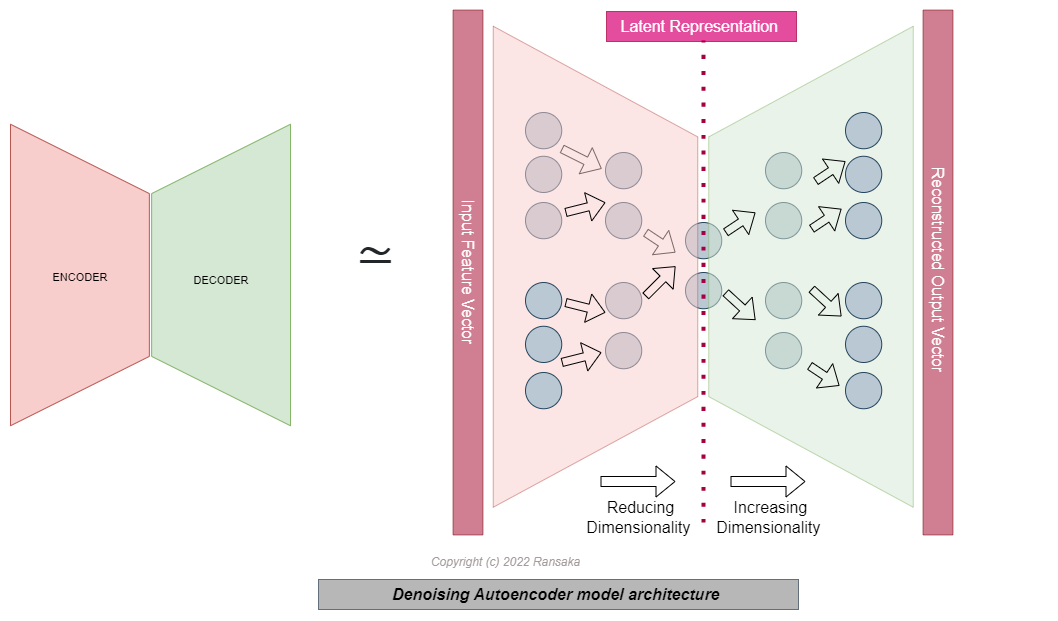

The diagram above was exported from draw.io. Its source (the exported page's mxGraphModel, read from the mxfile embedded in the PNG):
<mxGraphModel dx="1035" dy="560" grid="1" gridSize="10" guides="1" tooltips="1" connect="1" arrows="1" fold="1" page="1" pageScale="1" pageWidth="827" pageHeight="1169" math="0" shadow="0">
  <root>
    <mxCell id="0" />
    <mxCell id="1" parent="0" />
    <mxCell id="yofpK3TB1AloUlL2_KSk-6" value="&lt;font color=&quot;#000000&quot; style=&quot;font-size: 16px;&quot;&gt;&lt;b&gt;&lt;i&gt;Denoising Autoencoder model architecture&amp;nbsp;&lt;/i&gt;&lt;/b&gt;&lt;/font&gt;" style="text;html=1;strokeColor=#314354;fillColor=#999999;align=center;verticalAlign=middle;whiteSpace=wrap;rounded=0;fontSize=11;fontColor=#ffffff;opacity=70;" parent="1" vertex="1">
      <mxGeometry x="333" y="617" width="480" height="30" as="geometry" />
    </mxCell>
    <mxCell id="yofpK3TB1AloUlL2_KSk-31" value="" style="group" parent="1" vertex="1" connectable="0">
      <mxGeometry x="620" y="190" width="36.25" height="216.25" as="geometry" />
    </mxCell>
    <mxCell id="yofpK3TB1AloUlL2_KSk-25" value="" style="ellipse;whiteSpace=wrap;html=1;aspect=fixed;fontSize=11;fillColor=#bac8d3;strokeColor=#23445d;" parent="yofpK3TB1AloUlL2_KSk-31" vertex="1">
      <mxGeometry width="36.25" height="36.25" as="geometry" />
    </mxCell>
    <mxCell id="yofpK3TB1AloUlL2_KSk-26" value="" style="ellipse;whiteSpace=wrap;html=1;aspect=fixed;fontSize=11;fillColor=#bac8d3;strokeColor=#23445d;" parent="yofpK3TB1AloUlL2_KSk-31" vertex="1">
      <mxGeometry y="50" width="36.25" height="36.25" as="geometry" />
    </mxCell>
    <mxCell id="yofpK3TB1AloUlL2_KSk-27" value="" style="ellipse;whiteSpace=wrap;html=1;aspect=fixed;fontSize=11;fillColor=#bac8d3;strokeColor=#23445d;" parent="yofpK3TB1AloUlL2_KSk-31" vertex="1">
      <mxGeometry y="130" width="36.25" height="36.25" as="geometry" />
    </mxCell>
    <mxCell id="yofpK3TB1AloUlL2_KSk-28" value="" style="ellipse;whiteSpace=wrap;html=1;aspect=fixed;fontSize=11;fillColor=#bac8d3;strokeColor=#23445d;" parent="yofpK3TB1AloUlL2_KSk-31" vertex="1">
      <mxGeometry y="180" width="36.25" height="36.25" as="geometry" />
    </mxCell>
    <mxCell id="yofpK3TB1AloUlL2_KSk-32" value="" style="group" parent="1" vertex="1" connectable="0">
      <mxGeometry x="780" y="190" width="36.25" height="216.25" as="geometry" />
    </mxCell>
    <mxCell id="yofpK3TB1AloUlL2_KSk-33" value="" style="ellipse;whiteSpace=wrap;html=1;aspect=fixed;fontSize=11;fillColor=#bac8d3;strokeColor=#23445d;" parent="yofpK3TB1AloUlL2_KSk-32" vertex="1">
      <mxGeometry width="36.25" height="36.25" as="geometry" />
    </mxCell>
    <mxCell id="yofpK3TB1AloUlL2_KSk-34" value="" style="ellipse;whiteSpace=wrap;html=1;aspect=fixed;fontSize=11;fillColor=#bac8d3;strokeColor=#23445d;" parent="yofpK3TB1AloUlL2_KSk-32" vertex="1">
      <mxGeometry y="50" width="36.25" height="36.25" as="geometry" />
    </mxCell>
    <mxCell id="yofpK3TB1AloUlL2_KSk-35" value="" style="ellipse;whiteSpace=wrap;html=1;aspect=fixed;fontSize=11;fillColor=#bac8d3;strokeColor=#23445d;" parent="yofpK3TB1AloUlL2_KSk-32" vertex="1">
      <mxGeometry y="130" width="36.25" height="36.25" as="geometry" />
    </mxCell>
    <mxCell id="yofpK3TB1AloUlL2_KSk-36" value="" style="ellipse;whiteSpace=wrap;html=1;aspect=fixed;fontSize=11;fillColor=#bac8d3;strokeColor=#23445d;" parent="yofpK3TB1AloUlL2_KSk-32" vertex="1">
      <mxGeometry y="180" width="36.25" height="36.25" as="geometry" />
    </mxCell>
    <mxCell id="yofpK3TB1AloUlL2_KSk-37" value="" style="group" parent="1" vertex="1" connectable="0">
      <mxGeometry x="700" y="260" width="36.25" height="86.25" as="geometry" />
    </mxCell>
    <mxCell id="yofpK3TB1AloUlL2_KSk-29" value="" style="ellipse;whiteSpace=wrap;html=1;aspect=fixed;fontSize=11;fillColor=#bac8d3;strokeColor=#23445d;" parent="yofpK3TB1AloUlL2_KSk-37" vertex="1">
      <mxGeometry width="36.25" height="36.25" as="geometry" />
    </mxCell>
    <mxCell id="yofpK3TB1AloUlL2_KSk-30" value="" style="ellipse;whiteSpace=wrap;html=1;aspect=fixed;fontSize=11;fillColor=#bac8d3;strokeColor=#23445d;" parent="yofpK3TB1AloUlL2_KSk-37" vertex="1">
      <mxGeometry y="50" width="36.25" height="36.25" as="geometry" />
    </mxCell>
    <mxCell id="yofpK3TB1AloUlL2_KSk-40" value="" style="group" parent="1" vertex="1" connectable="0">
      <mxGeometry x="540" y="150" width="521" height="431" as="geometry" />
    </mxCell>
    <mxCell id="yofpK3TB1AloUlL2_KSk-19" value="" style="group" parent="yofpK3TB1AloUlL2_KSk-40" vertex="1" connectable="0">
      <mxGeometry width="314.5" height="256.5" as="geometry" />
    </mxCell>
    <mxCell id="yofpK3TB1AloUlL2_KSk-15" value="" style="ellipse;whiteSpace=wrap;html=1;aspect=fixed;fontSize=11;fillColor=#bac8d3;strokeColor=#23445d;" parent="yofpK3TB1AloUlL2_KSk-19" vertex="1">
      <mxGeometry width="36.25" height="36.25" as="geometry" />
    </mxCell>
    <mxCell id="yofpK3TB1AloUlL2_KSk-16" value="" style="ellipse;whiteSpace=wrap;html=1;aspect=fixed;fontSize=11;fillColor=#bac8d3;strokeColor=#23445d;" parent="yofpK3TB1AloUlL2_KSk-19" vertex="1">
      <mxGeometry y="43.75" width="36.25" height="36.25" as="geometry" />
    </mxCell>
    <mxCell id="yofpK3TB1AloUlL2_KSk-17" value="" style="ellipse;whiteSpace=wrap;html=1;aspect=fixed;fontSize=11;fillColor=#bac8d3;strokeColor=#23445d;" parent="yofpK3TB1AloUlL2_KSk-19" vertex="1">
      <mxGeometry y="90" width="36.25" height="36.25" as="geometry" />
    </mxCell>
    <mxCell id="6LqN-kXrrRu6suxkZ0iy-1" value="" style="shape=flexArrow;endArrow=classic;html=1;rounded=0;fontSize=11;curved=1;width=8.16326530612245;endSize=5.453061224489796;" parent="yofpK3TB1AloUlL2_KSk-19" edge="1">
      <mxGeometry width="50" height="50" relative="1" as="geometry">
        <mxPoint x="36.25" y="36.25" as="sourcePoint" />
        <mxPoint x="76.25" y="56.25" as="targetPoint" />
      </mxGeometry>
    </mxCell>
    <mxCell id="6LqN-kXrrRu6suxkZ0iy-5" value="" style="shape=flexArrow;endArrow=classic;html=1;rounded=0;fontSize=11;curved=1;width=8.16326530612245;endSize=5.453061224489796;" parent="yofpK3TB1AloUlL2_KSk-19" edge="1">
      <mxGeometry width="50" height="50" relative="1" as="geometry">
        <mxPoint x="120" y="120" as="sourcePoint" />
        <mxPoint x="150" y="140" as="targetPoint" />
      </mxGeometry>
    </mxCell>
    <mxCell id="6LqN-kXrrRu6suxkZ0iy-15" value="" style="verticalLabelPosition=middle;verticalAlign=middle;html=1;shape=trapezoid;perimeter=trapezoidPerimeter;whiteSpace=wrap;size=0.23;arcSize=10;flipV=1;labelPosition=center;align=center;rotation=-90;fillColor=#f8cecc;strokeColor=#b85450;opacity=50;" parent="yofpK3TB1AloUlL2_KSk-19" vertex="1">
      <mxGeometry x="-170.5" y="52" width="481" height="204.5" as="geometry" />
    </mxCell>
    <mxCell id="yofpK3TB1AloUlL2_KSk-20" value="" style="group" parent="yofpK3TB1AloUlL2_KSk-40" vertex="1" connectable="0">
      <mxGeometry y="170" width="36.25" height="126.25" as="geometry" />
    </mxCell>
    <mxCell id="yofpK3TB1AloUlL2_KSk-21" value="" style="ellipse;whiteSpace=wrap;html=1;aspect=fixed;fontSize=11;fillColor=#bac8d3;strokeColor=#23445d;" parent="yofpK3TB1AloUlL2_KSk-20" vertex="1">
      <mxGeometry width="36.25" height="36.25" as="geometry" />
    </mxCell>
    <mxCell id="yofpK3TB1AloUlL2_KSk-22" value="" style="ellipse;whiteSpace=wrap;html=1;aspect=fixed;fontSize=11;fillColor=#bac8d3;strokeColor=#23445d;" parent="yofpK3TB1AloUlL2_KSk-20" vertex="1">
      <mxGeometry y="43.75" width="36.25" height="36.25" as="geometry" />
    </mxCell>
    <mxCell id="yofpK3TB1AloUlL2_KSk-23" value="" style="ellipse;whiteSpace=wrap;html=1;aspect=fixed;fontSize=11;fillColor=#bac8d3;strokeColor=#23445d;" parent="yofpK3TB1AloUlL2_KSk-20" vertex="1">
      <mxGeometry y="90" width="36.25" height="36.25" as="geometry" />
    </mxCell>
    <mxCell id="6LqN-kXrrRu6suxkZ0iy-3" value="" style="shape=flexArrow;endArrow=classic;html=1;rounded=0;fontSize=11;curved=1;width=8.16326530612245;endSize=5.453061224489796;" parent="yofpK3TB1AloUlL2_KSk-40" edge="1">
      <mxGeometry width="50" height="50" relative="1" as="geometry">
        <mxPoint x="40" y="190" as="sourcePoint" />
        <mxPoint x="80" y="200" as="targetPoint" />
      </mxGeometry>
    </mxCell>
    <mxCell id="6LqN-kXrrRu6suxkZ0iy-4" value="" style="shape=flexArrow;endArrow=classic;html=1;rounded=0;fontSize=11;curved=1;width=8.16326530612245;endSize=5.453061224489796;" parent="yofpK3TB1AloUlL2_KSk-40" edge="1">
      <mxGeometry width="50" height="50" relative="1" as="geometry">
        <mxPoint x="36.25" y="250" as="sourcePoint" />
        <mxPoint x="76" y="240" as="targetPoint" />
      </mxGeometry>
    </mxCell>
    <mxCell id="6LqN-kXrrRu6suxkZ0iy-6" value="" style="shape=flexArrow;endArrow=classic;html=1;rounded=0;fontSize=11;curved=1;width=8.16326530612245;endSize=5.453061224489796;" parent="yofpK3TB1AloUlL2_KSk-40" edge="1">
      <mxGeometry width="50" height="50" relative="1" as="geometry">
        <mxPoint x="120" y="183.75" as="sourcePoint" />
        <mxPoint x="150" y="153.75" as="targetPoint" />
      </mxGeometry>
    </mxCell>
    <mxCell id="6LqN-kXrrRu6suxkZ0iy-24" value="" style="verticalLabelPosition=middle;verticalAlign=middle;html=1;shape=trapezoid;perimeter=trapezoidPerimeter;whiteSpace=wrap;size=0.23;arcSize=10;flipV=1;labelPosition=center;align=center;rotation=90;fillColor=#d5e8d4;strokeColor=#82b366;opacity=50;" parent="yofpK3TB1AloUlL2_KSk-40" vertex="1">
      <mxGeometry x="45" y="52" width="481" height="204.5" as="geometry" />
    </mxCell>
    <mxCell id="6LqN-kXrrRu6suxkZ0iy-29" value="" style="shape=flexArrow;endArrow=classic;html=1;rounded=0;fontSize=16;curved=1;" parent="yofpK3TB1AloUlL2_KSk-40" edge="1">
      <mxGeometry width="50" height="50" relative="1" as="geometry">
        <mxPoint x="205" y="369" as="sourcePoint" />
        <mxPoint x="280" y="369" as="targetPoint" />
      </mxGeometry>
    </mxCell>
    <mxCell id="6LqN-kXrrRu6suxkZ0iy-30" value="Increasing&lt;br&gt;Dimensionality&amp;nbsp;" style="text;html=1;align=center;verticalAlign=middle;resizable=0;points=[];autosize=1;strokeColor=none;fillColor=none;fontSize=16;" parent="yofpK3TB1AloUlL2_KSk-40" vertex="1">
      <mxGeometry x="180" y="380" width="130" height="50" as="geometry" />
    </mxCell>
    <mxCell id="yofpK3TB1AloUlL2_KSk-41" value="" style="group" parent="1" vertex="1" connectable="0">
      <mxGeometry x="860" y="150" width="36.25" height="296.25" as="geometry" />
    </mxCell>
    <mxCell id="yofpK3TB1AloUlL2_KSk-42" value="" style="group" parent="yofpK3TB1AloUlL2_KSk-41" vertex="1" connectable="0">
      <mxGeometry width="36.25" height="126.25" as="geometry" />
    </mxCell>
    <mxCell id="yofpK3TB1AloUlL2_KSk-43" value="" style="ellipse;whiteSpace=wrap;html=1;aspect=fixed;fontSize=11;fillColor=#bac8d3;strokeColor=#23445d;" parent="yofpK3TB1AloUlL2_KSk-42" vertex="1">
      <mxGeometry width="36.25" height="36.25" as="geometry" />
    </mxCell>
    <mxCell id="yofpK3TB1AloUlL2_KSk-44" value="" style="ellipse;whiteSpace=wrap;html=1;aspect=fixed;fontSize=11;fillColor=#bac8d3;strokeColor=#23445d;" parent="yofpK3TB1AloUlL2_KSk-42" vertex="1">
      <mxGeometry y="43.75" width="36.25" height="36.25" as="geometry" />
    </mxCell>
    <mxCell id="yofpK3TB1AloUlL2_KSk-45" value="" style="ellipse;whiteSpace=wrap;html=1;aspect=fixed;fontSize=11;fillColor=#bac8d3;strokeColor=#23445d;" parent="yofpK3TB1AloUlL2_KSk-42" vertex="1">
      <mxGeometry y="90" width="36.25" height="36.25" as="geometry" />
    </mxCell>
    <mxCell id="yofpK3TB1AloUlL2_KSk-46" value="" style="group" parent="yofpK3TB1AloUlL2_KSk-41" vertex="1" connectable="0">
      <mxGeometry y="170" width="36.25" height="126.25" as="geometry" />
    </mxCell>
    <mxCell id="yofpK3TB1AloUlL2_KSk-47" value="" style="ellipse;whiteSpace=wrap;html=1;aspect=fixed;fontSize=11;fillColor=#bac8d3;strokeColor=#23445d;" parent="yofpK3TB1AloUlL2_KSk-46" vertex="1">
      <mxGeometry width="36.25" height="36.25" as="geometry" />
    </mxCell>
    <mxCell id="yofpK3TB1AloUlL2_KSk-48" value="" style="ellipse;whiteSpace=wrap;html=1;aspect=fixed;fontSize=11;fillColor=#bac8d3;strokeColor=#23445d;" parent="yofpK3TB1AloUlL2_KSk-46" vertex="1">
      <mxGeometry y="43.75" width="36.25" height="36.25" as="geometry" />
    </mxCell>
    <mxCell id="yofpK3TB1AloUlL2_KSk-49" value="" style="ellipse;whiteSpace=wrap;html=1;aspect=fixed;fontSize=11;fillColor=#bac8d3;strokeColor=#23445d;" parent="yofpK3TB1AloUlL2_KSk-46" vertex="1">
      <mxGeometry y="90" width="36.25" height="36.25" as="geometry" />
    </mxCell>
    <mxCell id="6LqN-kXrrRu6suxkZ0iy-2" value="" style="shape=flexArrow;endArrow=classic;html=1;rounded=0;fontSize=11;curved=1;width=8.16326530612245;endSize=5.453061224489796;" parent="1" edge="1">
      <mxGeometry width="50" height="50" relative="1" as="geometry">
        <mxPoint x="580" y="250" as="sourcePoint" />
        <mxPoint x="620" y="240" as="targetPoint" />
      </mxGeometry>
    </mxCell>
    <mxCell id="6LqN-kXrrRu6suxkZ0iy-8" value="" style="shape=flexArrow;endArrow=classic;html=1;rounded=0;fontSize=11;curved=1;width=8.16326530612245;endSize=5.453061224489796;" parent="1" edge="1">
      <mxGeometry width="50" height="50" relative="1" as="geometry">
        <mxPoint x="740" y="330" as="sourcePoint" />
        <mxPoint x="770" y="357.5" as="targetPoint" />
      </mxGeometry>
    </mxCell>
    <mxCell id="6LqN-kXrrRu6suxkZ0iy-9" value="" style="shape=flexArrow;endArrow=classic;html=1;rounded=0;fontSize=11;curved=1;width=8.16326530612245;endSize=5.453061224489796;" parent="1" edge="1">
      <mxGeometry width="50" height="50" relative="1" as="geometry">
        <mxPoint x="740" y="270" as="sourcePoint" />
        <mxPoint x="770" y="250" as="targetPoint" />
      </mxGeometry>
    </mxCell>
    <mxCell id="6LqN-kXrrRu6suxkZ0iy-10" value="" style="shape=flexArrow;endArrow=classic;html=1;rounded=0;fontSize=11;curved=1;width=8.16326530612245;endSize=5.453061224489796;" parent="1" edge="1">
      <mxGeometry width="50" height="50" relative="1" as="geometry">
        <mxPoint x="826" y="326.38" as="sourcePoint" />
        <mxPoint x="856" y="353.88" as="targetPoint" />
      </mxGeometry>
    </mxCell>
    <mxCell id="6LqN-kXrrRu6suxkZ0iy-11" value="" style="shape=flexArrow;endArrow=classic;html=1;rounded=0;fontSize=11;curved=1;width=8.16326530612245;endSize=5.453061224489796;" parent="1" edge="1">
      <mxGeometry width="50" height="50" relative="1" as="geometry">
        <mxPoint x="826" y="266.38" as="sourcePoint" />
        <mxPoint x="856" y="246.38" as="targetPoint" />
      </mxGeometry>
    </mxCell>
    <mxCell id="6LqN-kXrrRu6suxkZ0iy-13" value="" style="shape=flexArrow;endArrow=classic;html=1;rounded=0;fontSize=11;curved=1;width=8.16326530612245;endSize=5.453061224489796;" parent="1" edge="1">
      <mxGeometry width="50" height="50" relative="1" as="geometry">
        <mxPoint x="830" y="218.75" as="sourcePoint" />
        <mxPoint x="860" y="198.75" as="targetPoint" />
      </mxGeometry>
    </mxCell>
    <mxCell id="6LqN-kXrrRu6suxkZ0iy-14" value="" style="shape=flexArrow;endArrow=classic;html=1;rounded=0;fontSize=11;curved=1;width=8.16326530612245;endSize=5.453061224489796;" parent="1" edge="1">
      <mxGeometry width="50" height="50" relative="1" as="geometry">
        <mxPoint x="824" y="403.24999999999994" as="sourcePoint" />
        <mxPoint x="854" y="423.25" as="targetPoint" />
      </mxGeometry>
    </mxCell>
    <mxCell id="6LqN-kXrrRu6suxkZ0iy-25" value="" style="endArrow=none;dashed=1;html=1;dashPattern=1 3;strokeWidth=4;rounded=0;fontSize=16;curved=1;fillColor=#d80073;strokeColor=#A50040;" parent="1" edge="1">
      <mxGeometry width="50" height="50" relative="1" as="geometry">
        <mxPoint x="718" y="560" as="sourcePoint" />
        <mxPoint x="718" y="77.77777777777777" as="targetPoint" />
      </mxGeometry>
    </mxCell>
    <mxCell id="6LqN-kXrrRu6suxkZ0iy-26" value="Latent Representation&amp;nbsp;" style="text;html=1;align=center;verticalAlign=middle;resizable=0;points=[];autosize=1;strokeColor=#A50040;fillColor=#d80073;fontSize=16;fontColor=#ffffff;opacity=70;" parent="1" vertex="1">
      <mxGeometry x="621" y="49" width="190" height="30" as="geometry" />
    </mxCell>
    <mxCell id="6LqN-kXrrRu6suxkZ0iy-27" value="" style="shape=flexArrow;endArrow=classic;html=1;rounded=0;fontSize=16;curved=1;" parent="1" edge="1">
      <mxGeometry width="50" height="50" relative="1" as="geometry">
        <mxPoint x="615" y="519" as="sourcePoint" />
        <mxPoint x="690" y="519" as="targetPoint" />
      </mxGeometry>
    </mxCell>
    <mxCell id="6LqN-kXrrRu6suxkZ0iy-28" value="Reducing &lt;br&gt;Dimensionality&amp;nbsp;" style="text;html=1;align=center;verticalAlign=middle;resizable=0;points=[];autosize=1;strokeColor=none;fillColor=none;fontSize=16;" parent="1" vertex="1">
      <mxGeometry x="590" y="530" width="130" height="50" as="geometry" />
    </mxCell>
    <mxCell id="6LqN-kXrrRu6suxkZ0iy-31" value="Input Feature Vector" style="rounded=0;whiteSpace=wrap;html=1;fontSize=16;opacity=50;rotation=90;fillColor=#a20025;fontColor=#ffffff;strokeColor=#6F0000;" parent="1" vertex="1">
      <mxGeometry x="220" y="295" width="525" height="30" as="geometry" />
    </mxCell>
    <mxCell id="6LqN-kXrrRu6suxkZ0iy-32" value="Reconstructed Output Vector&amp;nbsp;" style="rounded=0;whiteSpace=wrap;html=1;fontSize=16;opacity=50;rotation=90;fillColor=#a20025;fontColor=#ffffff;strokeColor=#6F0000;" parent="1" vertex="1">
      <mxGeometry x="690" y="295" width="525" height="30" as="geometry" />
    </mxCell>
    <mxCell id="6LqN-kXrrRu6suxkZ0iy-36" value="" style="group" parent="1" vertex="1" connectable="0">
      <mxGeometry x="30" y="150" width="270" height="325" as="geometry" />
    </mxCell>
    <mxCell id="yofpK3TB1AloUlL2_KSk-2" value="" style="verticalLabelPosition=middle;verticalAlign=middle;html=1;shape=trapezoid;perimeter=trapezoidPerimeter;whiteSpace=wrap;size=0.23;arcSize=10;flipV=1;labelPosition=center;align=center;rotation=-90;fillColor=#f8cecc;strokeColor=#b85450;" parent="6LqN-kXrrRu6suxkZ0iy-36" vertex="1">
      <mxGeometry x="-86.34517766497461" y="93.06818181818183" width="301.5228426395939" height="138.86363636363637" as="geometry" />
    </mxCell>
    <mxCell id="yofpK3TB1AloUlL2_KSk-3" value="" style="verticalLabelPosition=middle;verticalAlign=middle;html=1;shape=trapezoid;perimeter=trapezoidPerimeter;whiteSpace=wrap;size=0.23;arcSize=10;flipV=1;labelPosition=center;align=center;rotation=90;fillColor=#d5e8d4;strokeColor=#82b366;" parent="6LqN-kXrrRu6suxkZ0iy-36" vertex="1">
      <mxGeometry x="54.82233502538072" y="93.06818181818183" width="301.5228426395939" height="138.86363636363637" as="geometry" />
    </mxCell>
    <mxCell id="yofpK3TB1AloUlL2_KSk-4" value="&lt;span style=&quot;background-color: rgb(248, 206, 204);&quot;&gt;ENCODER&lt;/span&gt;" style="text;html=1;strokeColor=none;fillColor=none;align=center;verticalAlign=middle;whiteSpace=wrap;rounded=0;fontSize=11;" parent="6LqN-kXrrRu6suxkZ0iy-36" vertex="1">
      <mxGeometry x="31.796954314720818" y="147.72727272727275" width="65.78680203045685" height="35.45454545454545" as="geometry" />
    </mxCell>
    <mxCell id="yofpK3TB1AloUlL2_KSk-5" value="&lt;span style=&quot;background-color: rgb(213, 232, 212);&quot;&gt;DECODER&lt;/span&gt;" style="text;html=1;strokeColor=none;fillColor=none;align=center;verticalAlign=middle;whiteSpace=wrap;rounded=0;fontSize=11;" parent="6LqN-kXrrRu6suxkZ0iy-36" vertex="1">
      <mxGeometry x="173.23857868020303" y="153.63636363636365" width="65.78680203045685" height="29.545454545454547" as="geometry" />
    </mxCell>
    <mxCell id="6LqN-kXrrRu6suxkZ0iy-38" value="&lt;strong style=&quot;margin: 0px; padding: 0px; border: 0px; font-variant-numeric: inherit; font-variant-east-asian: inherit; font-stretch: inherit; line-height: inherit; font-family: Georgia, Cambria, &amp;quot;Times New Roman&amp;quot;, Times, serif; vertical-align: baseline; box-sizing: inherit; color: rgb(35, 38, 41); text-align: left; background-color: rgb(255, 255, 255);&quot;&gt;&lt;font style=&quot;font-size: 50px;&quot;&gt;≃&lt;/font&gt;&lt;/strong&gt;" style="text;html=1;align=center;verticalAlign=middle;resizable=0;points=[];autosize=1;strokeColor=none;fillColor=none;fontSize=16;fontColor=#000000;" parent="1" vertex="1">
      <mxGeometry x="360" y="255" width="60" height="70" as="geometry" />
    </mxCell>
    <mxCell id="SDDr2CnNoW3IaPQ5DWpd-3" value="&lt;i style=&quot;&quot;&gt;&lt;font color=&quot;#a59c9c&quot;&gt;Copyright (c) 2022 Ransaka&lt;/font&gt;&lt;/i&gt;" style="text;html=1;align=center;verticalAlign=middle;resizable=0;points=[];autosize=1;strokeColor=none;fillColor=none;fontColor=#FFFFFF;" vertex="1" parent="1">
      <mxGeometry x="435" y="585" width="170" height="30" as="geometry" />
    </mxCell>
  </root>
</mxGraphModel>